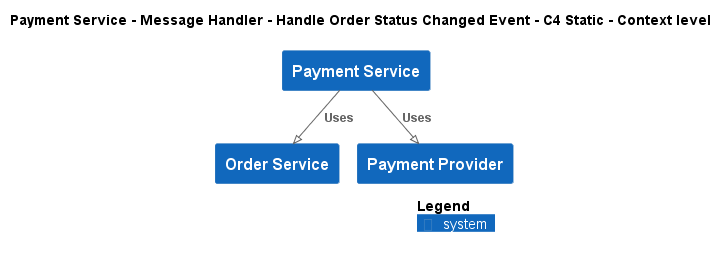

The diagram above was rendered by PlantUML. Its source (embedded in the PNG):
@startuml
!pragma layout smetana
!include ..\..\..\..\..\..\.c4s\C4_Context.puml

AddElementTag("state:new", $bgColor=green, $fontColor=#ffffff, $borderColor=green, $shadowing="False")
AddElementTag("state:changed", $bgColor=orange, $fontColor=#ffffff, $borderColor=orange, $shadowing="False")
AddElementTag("state:removed", $bgColor=red, $fontColor=#ffffff, $borderColor=red, $shadowing="False")

AddRelTag("state:new", $textColor=green, $lineColor=green)
AddRelTag("state:changed", $textColor=orange, $lineColor=orange)
AddRelTag("state:removed", $textColor=red, $lineColor=red)

SHOW_PERSON_PORTRAIT()
LAYOUT_TOP_DOWN()

skinparam linetype polyline

title Payment Service - Message Handler - Handle Order Status Changed Event - C4 Static - Context level

System(ECommercePlatform.SoftwareSystems.PaymentService, "Payment Service", "")
System(ECommercePlatform.SoftwareSystems.OrderService, "Order Service", "")
System(ECommercePlatform.SoftwareSystems.PaymentProvider, "Payment Provider", "")

Rel(ECommercePlatform.SoftwareSystems.PaymentService, ECommercePlatform.SoftwareSystems.OrderService, "Uses")
Rel(ECommercePlatform.SoftwareSystems.PaymentService, ECommercePlatform.SoftwareSystems.PaymentProvider, "Uses")


SHOW_LEGEND()
@enduml